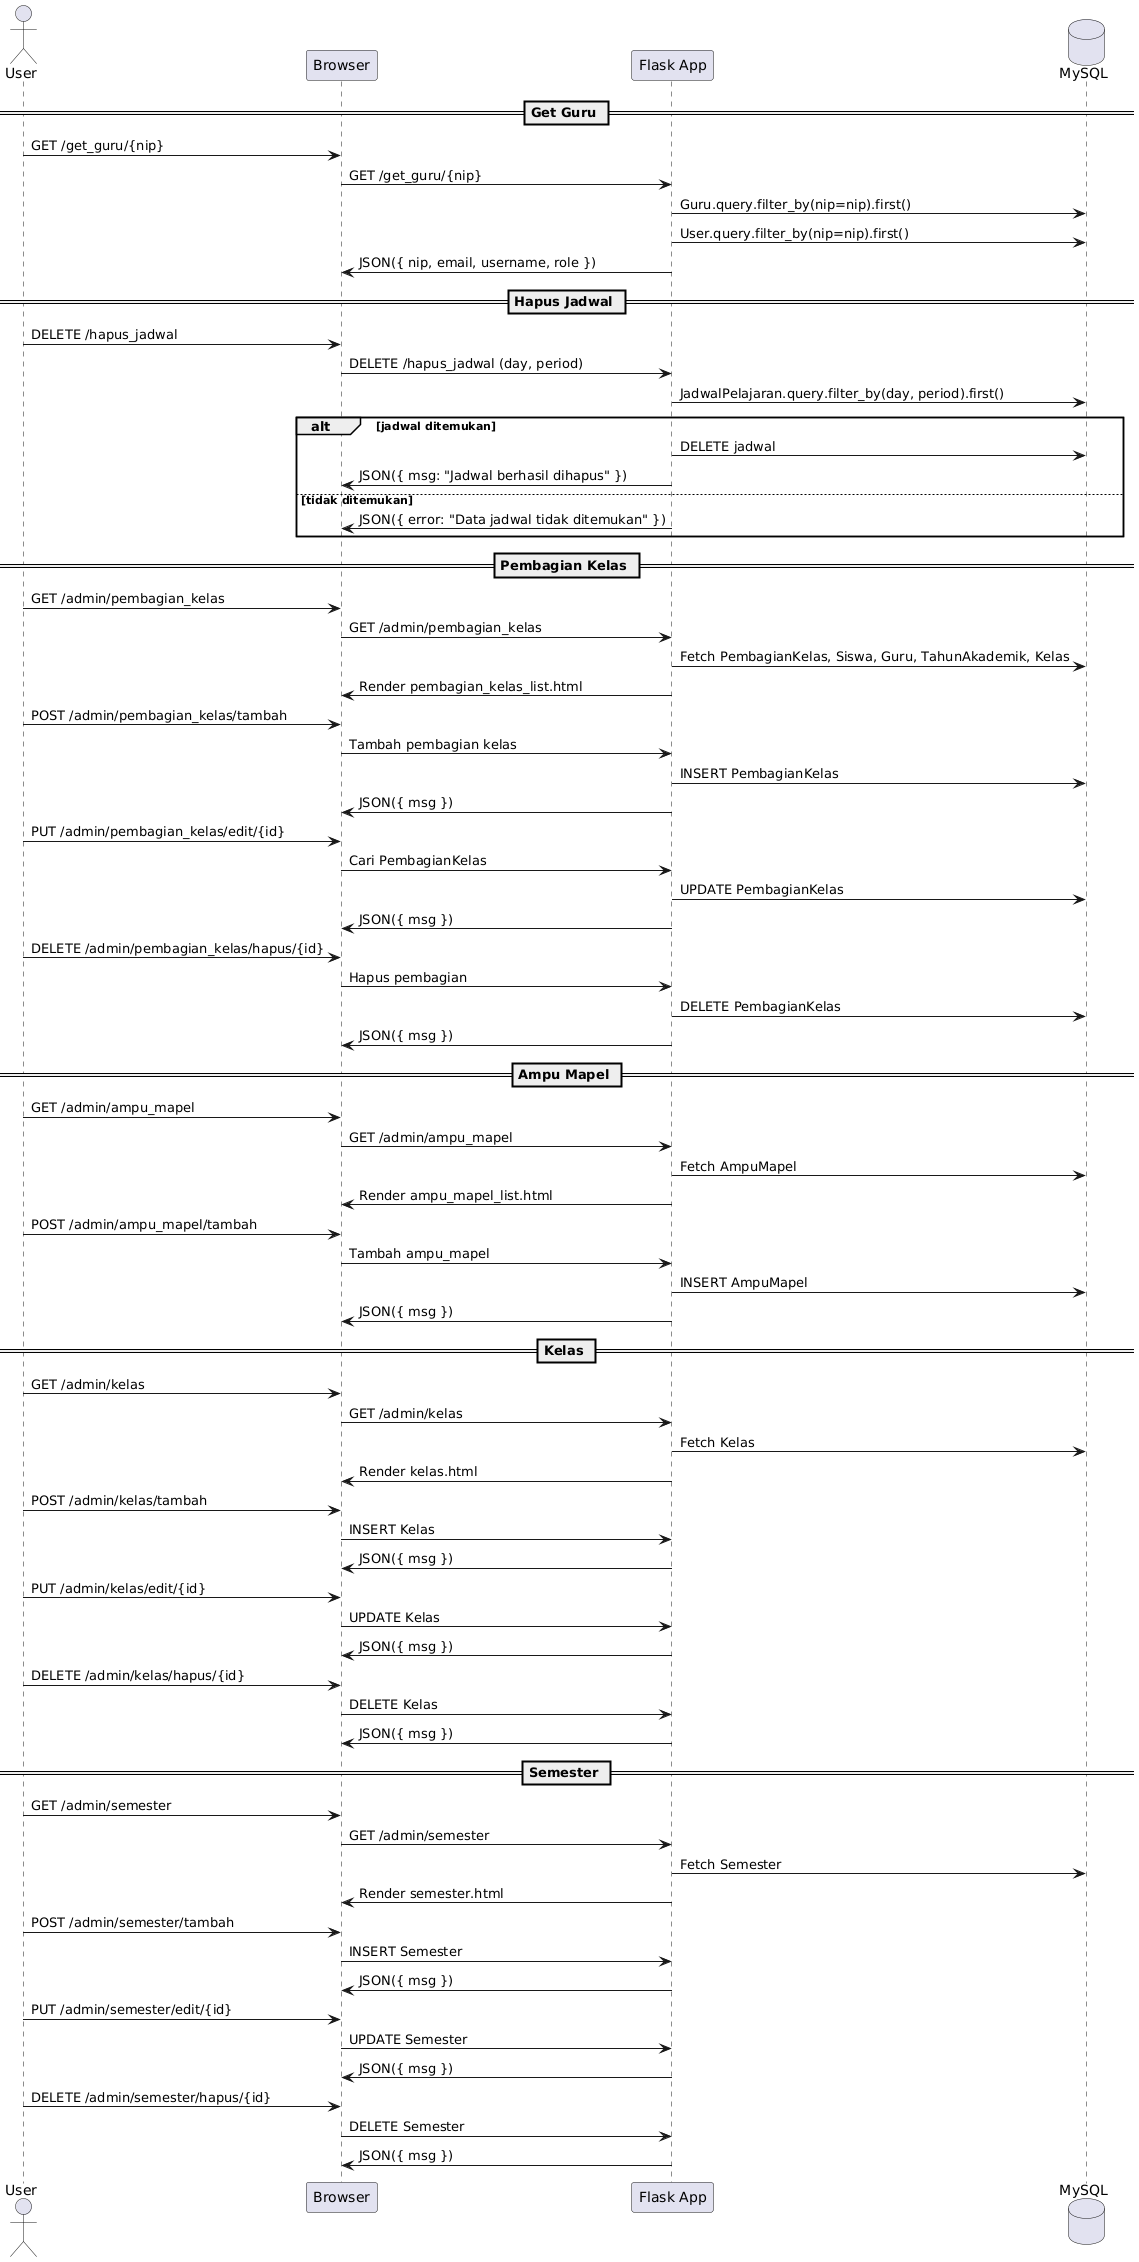

The diagram above was rendered by PlantUML. Its source (embedded in the PNG):
@startuml
actor User
participant "Browser" as B
participant "Flask App" as F
database "MySQL" as DB

== Get Guru ==
User -> B: GET /get_guru/{nip}
B -> F: GET /get_guru/{nip}
F -> DB: Guru.query.filter_by(nip=nip).first()
F -> DB: User.query.filter_by(nip=nip).first()
F -> B: JSON({ nip, email, username, role })

== Hapus Jadwal ==
User -> B: DELETE /hapus_jadwal
B -> F: DELETE /hapus_jadwal (day, period)
F -> DB: JadwalPelajaran.query.filter_by(day, period).first()
alt jadwal ditemukan
    F -> DB: DELETE jadwal
    F -> B: JSON({ msg: "Jadwal berhasil dihapus" })
else tidak ditemukan
    F -> B: JSON({ error: "Data jadwal tidak ditemukan" })
end

== Pembagian Kelas ==
User -> B: GET /admin/pembagian_kelas
B -> F: GET /admin/pembagian_kelas
F -> DB: Fetch PembagianKelas, Siswa, Guru, TahunAkademik, Kelas
F -> B: Render pembagian_kelas_list.html

User -> B: POST /admin/pembagian_kelas/tambah
B -> F: Tambah pembagian kelas
F -> DB: INSERT PembagianKelas
F -> B: JSON({ msg })

User -> B: PUT /admin/pembagian_kelas/edit/{id}
B -> F: Cari PembagianKelas
F -> DB: UPDATE PembagianKelas
F -> B: JSON({ msg })

User -> B: DELETE /admin/pembagian_kelas/hapus/{id}
B -> F: Hapus pembagian
F -> DB: DELETE PembagianKelas
F -> B: JSON({ msg })

== Ampu Mapel ==
User -> B: GET /admin/ampu_mapel
B -> F: GET /admin/ampu_mapel
F -> DB: Fetch AmpuMapel
F -> B: Render ampu_mapel_list.html

User -> B: POST /admin/ampu_mapel/tambah
B -> F: Tambah ampu_mapel
F -> DB: INSERT AmpuMapel
F -> B: JSON({ msg })

== Kelas ==
User -> B: GET /admin/kelas
B -> F: GET /admin/kelas
F -> DB: Fetch Kelas
F -> B: Render kelas.html

User -> B: POST /admin/kelas/tambah
B -> F: INSERT Kelas
F -> B: JSON({ msg })

User -> B: PUT /admin/kelas/edit/{id}
B -> F: UPDATE Kelas
F -> B: JSON({ msg })

User -> B: DELETE /admin/kelas/hapus/{id}
B -> F: DELETE Kelas
F -> B: JSON({ msg })

== Semester ==
User -> B: GET /admin/semester
B -> F: GET /admin/semester
F -> DB: Fetch Semester
F -> B: Render semester.html

User -> B: POST /admin/semester/tambah
B -> F: INSERT Semester
F -> B: JSON({ msg })

User -> B: PUT /admin/semester/edit/{id}
B -> F: UPDATE Semester
F -> B: JSON({ msg })

User -> B: DELETE /admin/semester/hapus/{id}
B -> F: DELETE Semester
F -> B: JSON({ msg })
@enduml